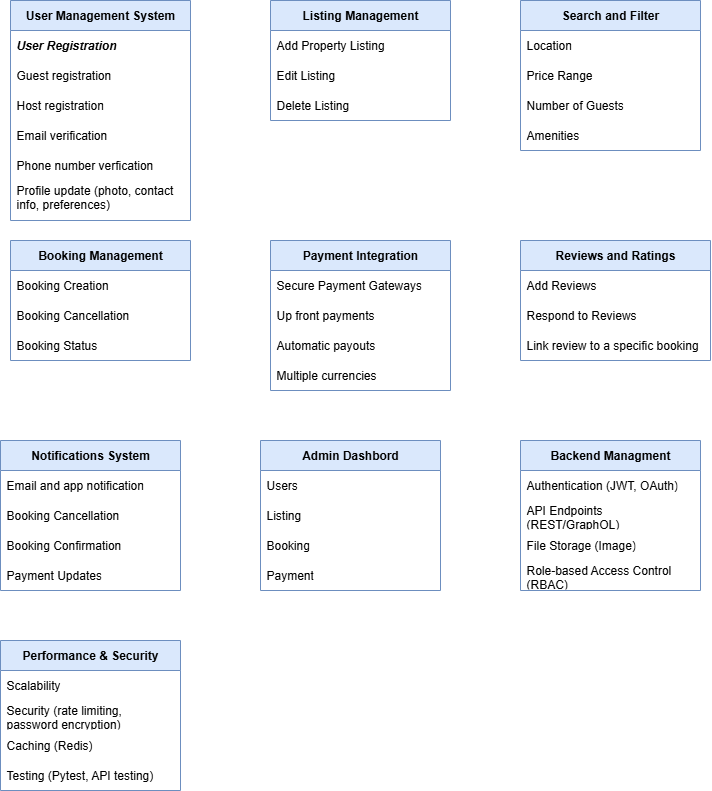

The diagram above was exported from draw.io. Its source (the exported page's mxGraphModel, read from the mxfile embedded in the PNG):
<mxGraphModel dx="918" dy="473" grid="1" gridSize="10" guides="1" tooltips="1" connect="1" arrows="1" fold="1" page="1" pageScale="1" pageWidth="850" pageHeight="1100" math="0" shadow="0">
  <root>
    <mxCell id="0" />
    <mxCell id="1" parent="0" />
    <mxCell id="dobIL90AZbUQ39aQ4Dil-2" value="User Management System" style="swimlane;fontStyle=1;childLayout=stackLayout;horizontal=1;startSize=30;horizontalStack=0;resizeParent=1;resizeParentMax=0;resizeLast=0;collapsible=1;marginBottom=0;whiteSpace=wrap;html=1;fillColor=#dae8fc;strokeColor=#6c8ebf;rounded=0;" parent="1" vertex="1">
      <mxGeometry x="100" y="40" width="180" height="220" as="geometry">
        <mxRectangle x="100" y="80" width="180" height="30" as="alternateBounds" />
      </mxGeometry>
    </mxCell>
    <mxCell id="dobIL90AZbUQ39aQ4Dil-3" value="User Registration" style="text;strokeColor=none;fillColor=none;align=left;verticalAlign=middle;spacingLeft=4;spacingRight=4;overflow=hidden;points=[[0,0.5],[1,0.5]];portConstraint=eastwest;rotatable=0;whiteSpace=wrap;html=1;rounded=0;fontStyle=3" parent="dobIL90AZbUQ39aQ4Dil-2" vertex="1">
      <mxGeometry y="30" width="180" height="30" as="geometry" />
    </mxCell>
    <mxCell id="dobIL90AZbUQ39aQ4Dil-4" value="Guest registration" style="text;strokeColor=none;fillColor=none;align=left;verticalAlign=middle;spacingLeft=4;spacingRight=4;overflow=hidden;points=[[0,0.5],[1,0.5]];portConstraint=eastwest;rotatable=0;whiteSpace=wrap;html=1;rounded=0;" parent="dobIL90AZbUQ39aQ4Dil-2" vertex="1">
      <mxGeometry y="60" width="180" height="30" as="geometry" />
    </mxCell>
    <mxCell id="dobIL90AZbUQ39aQ4Dil-5" value="Host registration" style="text;strokeColor=none;fillColor=none;align=left;verticalAlign=middle;spacingLeft=4;spacingRight=4;overflow=hidden;points=[[0,0.5],[1,0.5]];portConstraint=eastwest;rotatable=0;whiteSpace=wrap;html=1;rounded=0;" parent="dobIL90AZbUQ39aQ4Dil-2" vertex="1">
      <mxGeometry y="90" width="180" height="30" as="geometry" />
    </mxCell>
    <mxCell id="dobIL90AZbUQ39aQ4Dil-52" value="Email verification" style="text;strokeColor=none;fillColor=none;align=left;verticalAlign=middle;spacingLeft=4;spacingRight=4;overflow=hidden;points=[[0,0.5],[1,0.5]];portConstraint=eastwest;rotatable=0;whiteSpace=wrap;html=1;rounded=0;" parent="dobIL90AZbUQ39aQ4Dil-2" vertex="1">
      <mxGeometry y="120" width="180" height="30" as="geometry" />
    </mxCell>
    <mxCell id="dobIL90AZbUQ39aQ4Dil-53" value="Phone number verfication" style="text;strokeColor=none;fillColor=none;align=left;verticalAlign=middle;spacingLeft=4;spacingRight=4;overflow=hidden;points=[[0,0.5],[1,0.5]];portConstraint=eastwest;rotatable=0;whiteSpace=wrap;html=1;rounded=0;" parent="dobIL90AZbUQ39aQ4Dil-2" vertex="1">
      <mxGeometry y="150" width="180" height="30" as="geometry" />
    </mxCell>
    <mxCell id="8xiEg3-XuzmLX719_vX_-7" value="&lt;div&gt;Profile update (photo, contact&amp;nbsp;&lt;/div&gt;&lt;div&gt;info, preferences)&lt;/div&gt;&lt;div&gt;&lt;br&gt;&lt;/div&gt;" style="text;strokeColor=none;fillColor=none;align=left;verticalAlign=middle;spacingLeft=4;spacingRight=4;overflow=hidden;points=[[0,0.5],[1,0.5]];portConstraint=eastwest;rotatable=0;whiteSpace=wrap;html=1;rounded=0;" vertex="1" parent="dobIL90AZbUQ39aQ4Dil-2">
      <mxGeometry y="180" width="180" height="40" as="geometry" />
    </mxCell>
    <mxCell id="dobIL90AZbUQ39aQ4Dil-6" value="Listing Management" style="swimlane;fontStyle=1;childLayout=stackLayout;horizontal=1;startSize=30;horizontalStack=0;resizeParent=1;resizeParentMax=0;resizeLast=0;collapsible=1;marginBottom=0;whiteSpace=wrap;html=1;fillColor=#dae8fc;strokeColor=#6c8ebf;rounded=0;" parent="1" vertex="1">
      <mxGeometry x="360" y="40" width="180" height="120" as="geometry" />
    </mxCell>
    <mxCell id="dobIL90AZbUQ39aQ4Dil-7" value="Add Property Listing" style="text;strokeColor=none;fillColor=none;align=left;verticalAlign=middle;spacingLeft=4;spacingRight=4;overflow=hidden;points=[[0,0.5],[1,0.5]];portConstraint=eastwest;rotatable=0;whiteSpace=wrap;html=1;rounded=0;" parent="dobIL90AZbUQ39aQ4Dil-6" vertex="1">
      <mxGeometry y="30" width="180" height="30" as="geometry" />
    </mxCell>
    <mxCell id="dobIL90AZbUQ39aQ4Dil-8" value="Edit Listing" style="text;strokeColor=none;fillColor=none;align=left;verticalAlign=middle;spacingLeft=4;spacingRight=4;overflow=hidden;points=[[0,0.5],[1,0.5]];portConstraint=eastwest;rotatable=0;whiteSpace=wrap;html=1;rounded=0;" parent="dobIL90AZbUQ39aQ4Dil-6" vertex="1">
      <mxGeometry y="60" width="180" height="30" as="geometry" />
    </mxCell>
    <mxCell id="dobIL90AZbUQ39aQ4Dil-9" value="Delete Listing" style="text;strokeColor=none;fillColor=none;align=left;verticalAlign=middle;spacingLeft=4;spacingRight=4;overflow=hidden;points=[[0,0.5],[1,0.5]];portConstraint=eastwest;rotatable=0;whiteSpace=wrap;html=1;rounded=0;" parent="dobIL90AZbUQ39aQ4Dil-6" vertex="1">
      <mxGeometry y="90" width="180" height="30" as="geometry" />
    </mxCell>
    <mxCell id="dobIL90AZbUQ39aQ4Dil-10" value="Search and Filter" style="swimlane;fontStyle=1;childLayout=stackLayout;horizontal=1;startSize=30;horizontalStack=0;resizeParent=1;resizeParentMax=0;resizeLast=0;collapsible=1;marginBottom=0;whiteSpace=wrap;html=1;fillColor=#dae8fc;strokeColor=#6c8ebf;rounded=0;" parent="1" vertex="1">
      <mxGeometry x="610" y="40" width="180" height="150" as="geometry" />
    </mxCell>
    <mxCell id="dobIL90AZbUQ39aQ4Dil-11" value="Location" style="text;strokeColor=none;fillColor=none;align=left;verticalAlign=middle;spacingLeft=4;spacingRight=4;overflow=hidden;points=[[0,0.5],[1,0.5]];portConstraint=eastwest;rotatable=0;whiteSpace=wrap;html=1;rounded=0;" parent="dobIL90AZbUQ39aQ4Dil-10" vertex="1">
      <mxGeometry y="30" width="180" height="30" as="geometry" />
    </mxCell>
    <mxCell id="dobIL90AZbUQ39aQ4Dil-12" value="Price Range" style="text;strokeColor=none;fillColor=none;align=left;verticalAlign=middle;spacingLeft=4;spacingRight=4;overflow=hidden;points=[[0,0.5],[1,0.5]];portConstraint=eastwest;rotatable=0;whiteSpace=wrap;html=1;rounded=0;" parent="dobIL90AZbUQ39aQ4Dil-10" vertex="1">
      <mxGeometry y="60" width="180" height="30" as="geometry" />
    </mxCell>
    <mxCell id="dobIL90AZbUQ39aQ4Dil-13" value="Number of Guests" style="text;strokeColor=none;fillColor=none;align=left;verticalAlign=middle;spacingLeft=4;spacingRight=4;overflow=hidden;points=[[0,0.5],[1,0.5]];portConstraint=eastwest;rotatable=0;whiteSpace=wrap;html=1;rounded=0;" parent="dobIL90AZbUQ39aQ4Dil-10" vertex="1">
      <mxGeometry y="90" width="180" height="30" as="geometry" />
    </mxCell>
    <mxCell id="dobIL90AZbUQ39aQ4Dil-14" value="Amenities" style="text;strokeColor=none;fillColor=none;align=left;verticalAlign=middle;spacingLeft=4;spacingRight=4;overflow=hidden;points=[[0,0.5],[1,0.5]];portConstraint=eastwest;rotatable=0;whiteSpace=wrap;html=1;rounded=0;" parent="dobIL90AZbUQ39aQ4Dil-10" vertex="1">
      <mxGeometry y="120" width="180" height="30" as="geometry" />
    </mxCell>
    <mxCell id="dobIL90AZbUQ39aQ4Dil-15" value="Booking Management" style="swimlane;fontStyle=1;childLayout=stackLayout;horizontal=1;startSize=30;horizontalStack=0;resizeParent=1;resizeParentMax=0;resizeLast=0;collapsible=1;marginBottom=0;whiteSpace=wrap;html=1;fillColor=#dae8fc;strokeColor=#6c8ebf;rounded=0;" parent="1" vertex="1">
      <mxGeometry x="100" y="280" width="180" height="120" as="geometry" />
    </mxCell>
    <mxCell id="dobIL90AZbUQ39aQ4Dil-16" value="Booking Creation" style="text;strokeColor=none;fillColor=none;align=left;verticalAlign=middle;spacingLeft=4;spacingRight=4;overflow=hidden;points=[[0,0.5],[1,0.5]];portConstraint=eastwest;rotatable=0;whiteSpace=wrap;html=1;rounded=0;" parent="dobIL90AZbUQ39aQ4Dil-15" vertex="1">
      <mxGeometry y="30" width="180" height="30" as="geometry" />
    </mxCell>
    <mxCell id="dobIL90AZbUQ39aQ4Dil-17" value="Booking Cancellation" style="text;strokeColor=none;fillColor=none;align=left;verticalAlign=middle;spacingLeft=4;spacingRight=4;overflow=hidden;points=[[0,0.5],[1,0.5]];portConstraint=eastwest;rotatable=0;whiteSpace=wrap;html=1;rounded=0;" parent="dobIL90AZbUQ39aQ4Dil-15" vertex="1">
      <mxGeometry y="60" width="180" height="30" as="geometry" />
    </mxCell>
    <mxCell id="dobIL90AZbUQ39aQ4Dil-18" value="Booking Status" style="text;strokeColor=none;fillColor=none;align=left;verticalAlign=middle;spacingLeft=4;spacingRight=4;overflow=hidden;points=[[0,0.5],[1,0.5]];portConstraint=eastwest;rotatable=0;whiteSpace=wrap;html=1;rounded=0;" parent="dobIL90AZbUQ39aQ4Dil-15" vertex="1">
      <mxGeometry y="90" width="180" height="30" as="geometry" />
    </mxCell>
    <mxCell id="dobIL90AZbUQ39aQ4Dil-20" value="Reviews and Ratings" style="swimlane;fontStyle=1;childLayout=stackLayout;horizontal=1;startSize=30;horizontalStack=0;resizeParent=1;resizeParentMax=0;resizeLast=0;collapsible=1;marginBottom=0;whiteSpace=wrap;html=1;fillColor=#dae8fc;strokeColor=#6c8ebf;rounded=0;" parent="1" vertex="1">
      <mxGeometry x="610" y="280" width="190" height="120" as="geometry" />
    </mxCell>
    <mxCell id="dobIL90AZbUQ39aQ4Dil-21" value="Add Reviews" style="text;strokeColor=none;fillColor=none;align=left;verticalAlign=middle;spacingLeft=4;spacingRight=4;overflow=hidden;points=[[0,0.5],[1,0.5]];portConstraint=eastwest;rotatable=0;whiteSpace=wrap;html=1;rounded=0;" parent="dobIL90AZbUQ39aQ4Dil-20" vertex="1">
      <mxGeometry y="30" width="190" height="30" as="geometry" />
    </mxCell>
    <mxCell id="dobIL90AZbUQ39aQ4Dil-22" value="Respond to Reviews" style="text;strokeColor=none;fillColor=none;align=left;verticalAlign=middle;spacingLeft=4;spacingRight=4;overflow=hidden;points=[[0,0.5],[1,0.5]];portConstraint=eastwest;rotatable=0;whiteSpace=wrap;html=1;rounded=0;" parent="dobIL90AZbUQ39aQ4Dil-20" vertex="1">
      <mxGeometry y="60" width="190" height="30" as="geometry" />
    </mxCell>
    <mxCell id="dobIL90AZbUQ39aQ4Dil-23" value="Link review to a specific booking" style="text;strokeColor=none;fillColor=none;align=left;verticalAlign=middle;spacingLeft=4;spacingRight=4;overflow=hidden;points=[[0,0.5],[1,0.5]];portConstraint=eastwest;rotatable=0;whiteSpace=wrap;html=1;rounded=0;" parent="dobIL90AZbUQ39aQ4Dil-20" vertex="1">
      <mxGeometry y="90" width="190" height="30" as="geometry" />
    </mxCell>
    <mxCell id="dobIL90AZbUQ39aQ4Dil-24" value="Payment Integration" style="swimlane;fontStyle=1;childLayout=stackLayout;horizontal=1;startSize=30;horizontalStack=0;resizeParent=1;resizeParentMax=0;resizeLast=0;collapsible=1;marginBottom=0;whiteSpace=wrap;html=1;fillColor=#dae8fc;strokeColor=#6c8ebf;rounded=0;" parent="1" vertex="1">
      <mxGeometry x="360" y="280" width="180" height="150" as="geometry" />
    </mxCell>
    <mxCell id="dobIL90AZbUQ39aQ4Dil-25" value="Secure Payment Gateways" style="text;strokeColor=none;fillColor=none;align=left;verticalAlign=middle;spacingLeft=4;spacingRight=4;overflow=hidden;points=[[0,0.5],[1,0.5]];portConstraint=eastwest;rotatable=0;whiteSpace=wrap;html=1;rounded=0;" parent="dobIL90AZbUQ39aQ4Dil-24" vertex="1">
      <mxGeometry y="30" width="180" height="30" as="geometry" />
    </mxCell>
    <mxCell id="dobIL90AZbUQ39aQ4Dil-26" value="Up front payments" style="text;strokeColor=none;fillColor=none;align=left;verticalAlign=middle;spacingLeft=4;spacingRight=4;overflow=hidden;points=[[0,0.5],[1,0.5]];portConstraint=eastwest;rotatable=0;whiteSpace=wrap;html=1;rounded=0;" parent="dobIL90AZbUQ39aQ4Dil-24" vertex="1">
      <mxGeometry y="60" width="180" height="30" as="geometry" />
    </mxCell>
    <mxCell id="dobIL90AZbUQ39aQ4Dil-27" value="Automatic payouts" style="text;strokeColor=none;fillColor=none;align=left;verticalAlign=middle;spacingLeft=4;spacingRight=4;overflow=hidden;points=[[0,0.5],[1,0.5]];portConstraint=eastwest;rotatable=0;whiteSpace=wrap;html=1;rounded=0;" parent="dobIL90AZbUQ39aQ4Dil-24" vertex="1">
      <mxGeometry y="90" width="180" height="30" as="geometry" />
    </mxCell>
    <mxCell id="dobIL90AZbUQ39aQ4Dil-28" value="Multiple currencies" style="text;strokeColor=none;fillColor=none;align=left;verticalAlign=middle;spacingLeft=4;spacingRight=4;overflow=hidden;points=[[0,0.5],[1,0.5]];portConstraint=eastwest;rotatable=0;whiteSpace=wrap;html=1;rounded=0;" parent="dobIL90AZbUQ39aQ4Dil-24" vertex="1">
      <mxGeometry y="120" width="180" height="30" as="geometry" />
    </mxCell>
    <mxCell id="dobIL90AZbUQ39aQ4Dil-29" value="Notifications System" style="swimlane;fontStyle=1;childLayout=stackLayout;horizontal=1;startSize=30;horizontalStack=0;resizeParent=1;resizeParentMax=0;resizeLast=0;collapsible=1;marginBottom=0;whiteSpace=wrap;html=1;fillColor=#dae8fc;strokeColor=#6c8ebf;rounded=0;" parent="1" vertex="1">
      <mxGeometry x="90" y="480" width="180" height="150" as="geometry" />
    </mxCell>
    <mxCell id="dobIL90AZbUQ39aQ4Dil-30" value="Email and app notification" style="text;strokeColor=none;fillColor=none;align=left;verticalAlign=middle;spacingLeft=4;spacingRight=4;overflow=hidden;points=[[0,0.5],[1,0.5]];portConstraint=eastwest;rotatable=0;whiteSpace=wrap;html=1;rounded=0;" parent="dobIL90AZbUQ39aQ4Dil-29" vertex="1">
      <mxGeometry y="30" width="180" height="30" as="geometry" />
    </mxCell>
    <mxCell id="dobIL90AZbUQ39aQ4Dil-31" value="Booking Cancellation" style="text;strokeColor=none;fillColor=none;align=left;verticalAlign=middle;spacingLeft=4;spacingRight=4;overflow=hidden;points=[[0,0.5],[1,0.5]];portConstraint=eastwest;rotatable=0;whiteSpace=wrap;html=1;rounded=0;" parent="dobIL90AZbUQ39aQ4Dil-29" vertex="1">
      <mxGeometry y="60" width="180" height="30" as="geometry" />
    </mxCell>
    <mxCell id="dobIL90AZbUQ39aQ4Dil-32" value="Booking Confirmation" style="text;strokeColor=none;fillColor=none;align=left;verticalAlign=middle;spacingLeft=4;spacingRight=4;overflow=hidden;points=[[0,0.5],[1,0.5]];portConstraint=eastwest;rotatable=0;whiteSpace=wrap;html=1;rounded=0;" parent="dobIL90AZbUQ39aQ4Dil-29" vertex="1">
      <mxGeometry y="90" width="180" height="30" as="geometry" />
    </mxCell>
    <mxCell id="dobIL90AZbUQ39aQ4Dil-38" value="Payment Updates" style="text;strokeColor=none;fillColor=none;align=left;verticalAlign=middle;spacingLeft=4;spacingRight=4;overflow=hidden;points=[[0,0.5],[1,0.5]];portConstraint=eastwest;rotatable=0;whiteSpace=wrap;html=1;rounded=0;" parent="dobIL90AZbUQ39aQ4Dil-29" vertex="1">
      <mxGeometry y="120" width="180" height="30" as="geometry" />
    </mxCell>
    <mxCell id="dobIL90AZbUQ39aQ4Dil-33" value="Admin Dashbord" style="swimlane;fontStyle=1;childLayout=stackLayout;horizontal=1;startSize=30;horizontalStack=0;resizeParent=1;resizeParentMax=0;resizeLast=0;collapsible=1;marginBottom=0;whiteSpace=wrap;html=1;fillStyle=auto;gradientDirection=radial;swimlaneFillColor=none;fillColor=#dae8fc;strokeColor=#6c8ebf;rounded=0;" parent="1" vertex="1">
      <mxGeometry x="350" y="480" width="180" height="150" as="geometry" />
    </mxCell>
    <mxCell id="dobIL90AZbUQ39aQ4Dil-34" value="Users" style="text;strokeColor=none;fillColor=none;align=left;verticalAlign=middle;spacingLeft=4;spacingRight=4;overflow=hidden;points=[[0,0.5],[1,0.5]];portConstraint=eastwest;rotatable=0;whiteSpace=wrap;html=1;rounded=0;" parent="dobIL90AZbUQ39aQ4Dil-33" vertex="1">
      <mxGeometry y="30" width="180" height="30" as="geometry" />
    </mxCell>
    <mxCell id="dobIL90AZbUQ39aQ4Dil-35" value="Listing" style="text;strokeColor=none;fillColor=none;align=left;verticalAlign=middle;spacingLeft=4;spacingRight=4;overflow=hidden;points=[[0,0.5],[1,0.5]];portConstraint=eastwest;rotatable=0;whiteSpace=wrap;html=1;rounded=0;" parent="dobIL90AZbUQ39aQ4Dil-33" vertex="1">
      <mxGeometry y="60" width="180" height="30" as="geometry" />
    </mxCell>
    <mxCell id="dobIL90AZbUQ39aQ4Dil-36" value="Booking" style="text;strokeColor=none;fillColor=none;align=left;verticalAlign=middle;spacingLeft=4;spacingRight=4;overflow=hidden;points=[[0,0.5],[1,0.5]];portConstraint=eastwest;rotatable=0;whiteSpace=wrap;html=1;rounded=0;" parent="dobIL90AZbUQ39aQ4Dil-33" vertex="1">
      <mxGeometry y="90" width="180" height="30" as="geometry" />
    </mxCell>
    <mxCell id="dobIL90AZbUQ39aQ4Dil-37" value="Payment" style="text;strokeColor=none;fillColor=none;align=left;verticalAlign=middle;spacingLeft=4;spacingRight=4;overflow=hidden;points=[[0,0.5],[1,0.5]];portConstraint=eastwest;rotatable=0;whiteSpace=wrap;html=1;rounded=0;" parent="dobIL90AZbUQ39aQ4Dil-33" vertex="1">
      <mxGeometry y="120" width="180" height="30" as="geometry" />
    </mxCell>
    <mxCell id="8xiEg3-XuzmLX719_vX_-1" value="Backend Managment" style="swimlane;fontStyle=1;childLayout=stackLayout;horizontal=1;startSize=30;horizontalStack=0;resizeParent=1;resizeParentMax=0;resizeLast=0;collapsible=1;marginBottom=0;whiteSpace=wrap;html=1;fillStyle=auto;gradientDirection=radial;swimlaneFillColor=none;fillColor=#dae8fc;strokeColor=#6c8ebf;rounded=0;" vertex="1" parent="1">
      <mxGeometry x="610" y="480" width="180" height="150" as="geometry" />
    </mxCell>
    <mxCell id="8xiEg3-XuzmLX719_vX_-2" value="Authentication (JWT, OAuth)" style="text;strokeColor=none;fillColor=none;align=left;verticalAlign=middle;spacingLeft=4;spacingRight=4;overflow=hidden;points=[[0,0.5],[1,0.5]];portConstraint=eastwest;rotatable=0;whiteSpace=wrap;html=1;rounded=0;" vertex="1" parent="8xiEg3-XuzmLX719_vX_-1">
      <mxGeometry y="30" width="180" height="30" as="geometry" />
    </mxCell>
    <mxCell id="8xiEg3-XuzmLX719_vX_-3" value="API Endpoints (REST/GraphOL)" style="text;strokeColor=none;fillColor=none;align=left;verticalAlign=middle;spacingLeft=4;spacingRight=4;overflow=hidden;points=[[0,0.5],[1,0.5]];portConstraint=eastwest;rotatable=0;whiteSpace=wrap;html=1;rounded=0;" vertex="1" parent="8xiEg3-XuzmLX719_vX_-1">
      <mxGeometry y="60" width="180" height="30" as="geometry" />
    </mxCell>
    <mxCell id="8xiEg3-XuzmLX719_vX_-4" value="File Storage (Image)" style="text;strokeColor=none;fillColor=none;align=left;verticalAlign=middle;spacingLeft=4;spacingRight=4;overflow=hidden;points=[[0,0.5],[1,0.5]];portConstraint=eastwest;rotatable=0;whiteSpace=wrap;html=1;rounded=0;" vertex="1" parent="8xiEg3-XuzmLX719_vX_-1">
      <mxGeometry y="90" width="180" height="30" as="geometry" />
    </mxCell>
    <mxCell id="8xiEg3-XuzmLX719_vX_-5" value="Role-based Access Control (RBAC)" style="text;strokeColor=none;fillColor=none;align=left;verticalAlign=middle;spacingLeft=4;spacingRight=4;overflow=hidden;points=[[0,0.5],[1,0.5]];portConstraint=eastwest;rotatable=0;whiteSpace=wrap;html=1;rounded=0;" vertex="1" parent="8xiEg3-XuzmLX719_vX_-1">
      <mxGeometry y="120" width="180" height="30" as="geometry" />
    </mxCell>
    <mxCell id="8xiEg3-XuzmLX719_vX_-8" value="Performance &amp;amp; Security" style="swimlane;fontStyle=1;childLayout=stackLayout;horizontal=1;startSize=30;horizontalStack=0;resizeParent=1;resizeParentMax=0;resizeLast=0;collapsible=1;marginBottom=0;whiteSpace=wrap;html=1;fillStyle=auto;gradientDirection=radial;swimlaneFillColor=none;fillColor=#dae8fc;strokeColor=#6c8ebf;rounded=0;" vertex="1" parent="1">
      <mxGeometry x="90" y="680" width="180" height="150" as="geometry" />
    </mxCell>
    <mxCell id="8xiEg3-XuzmLX719_vX_-9" value="Scalability" style="text;strokeColor=none;fillColor=none;align=left;verticalAlign=middle;spacingLeft=4;spacingRight=4;overflow=hidden;points=[[0,0.5],[1,0.5]];portConstraint=eastwest;rotatable=0;whiteSpace=wrap;html=1;rounded=0;" vertex="1" parent="8xiEg3-XuzmLX719_vX_-8">
      <mxGeometry y="30" width="180" height="30" as="geometry" />
    </mxCell>
    <mxCell id="8xiEg3-XuzmLX719_vX_-10" value="Security (rate limiting, password encryption)" style="text;strokeColor=none;fillColor=none;align=left;verticalAlign=middle;spacingLeft=4;spacingRight=4;overflow=hidden;points=[[0,0.5],[1,0.5]];portConstraint=eastwest;rotatable=0;whiteSpace=wrap;html=1;rounded=0;" vertex="1" parent="8xiEg3-XuzmLX719_vX_-8">
      <mxGeometry y="60" width="180" height="30" as="geometry" />
    </mxCell>
    <mxCell id="8xiEg3-XuzmLX719_vX_-11" value="Caching (Redis)" style="text;strokeColor=none;fillColor=none;align=left;verticalAlign=middle;spacingLeft=4;spacingRight=4;overflow=hidden;points=[[0,0.5],[1,0.5]];portConstraint=eastwest;rotatable=0;whiteSpace=wrap;html=1;rounded=0;" vertex="1" parent="8xiEg3-XuzmLX719_vX_-8">
      <mxGeometry y="90" width="180" height="30" as="geometry" />
    </mxCell>
    <mxCell id="8xiEg3-XuzmLX719_vX_-12" value="Testing (Pytest, API testing)" style="text;strokeColor=none;fillColor=none;align=left;verticalAlign=middle;spacingLeft=4;spacingRight=4;overflow=hidden;points=[[0,0.5],[1,0.5]];portConstraint=eastwest;rotatable=0;whiteSpace=wrap;html=1;rounded=0;" vertex="1" parent="8xiEg3-XuzmLX719_vX_-8">
      <mxGeometry y="120" width="180" height="30" as="geometry" />
    </mxCell>
  </root>
</mxGraphModel>